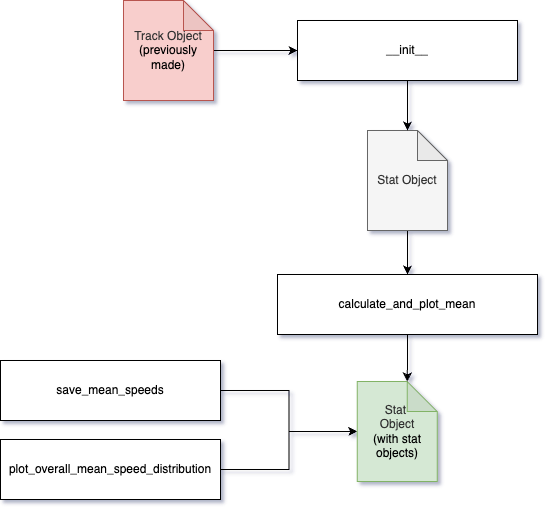

The diagram above was exported from draw.io. Its source (the exported page's mxGraphModel, read from the mxfile embedded in the PNG):
<mxGraphModel dx="1242" dy="786" grid="1" gridSize="10" guides="1" tooltips="1" connect="1" arrows="1" fold="1" page="1" pageScale="1" pageWidth="850" pageHeight="1100" math="0" shadow="0">
  <root>
    <mxCell id="0" />
    <mxCell id="1" parent="0" />
    <mxCell id="ToZn9Ns7UTrErCQXNfnG-1" value="__init__" style="rounded=0;whiteSpace=wrap;html=1;" parent="1" vertex="1">
      <mxGeometry x="443" y="80" width="220" height="60" as="geometry" />
    </mxCell>
    <mxCell id="ToZn9Ns7UTrErCQXNfnG-6" value="calculate_and_plot_mean" style="rounded=0;whiteSpace=wrap;html=1;" parent="1" vertex="1">
      <mxGeometry x="423" y="334" width="260" height="60" as="geometry" />
    </mxCell>
    <mxCell id="ToZn9Ns7UTrErCQXNfnG-21" style="edgeStyle=orthogonalEdgeStyle;rounded=0;orthogonalLoop=1;jettySize=auto;html=1;entryX=0;entryY=0.5;entryDx=0;entryDy=0;entryPerimeter=0;" parent="1" source="ToZn9Ns7UTrErCQXNfnG-10" target="ToZn9Ns7UTrErCQXNfnG-32" edge="1">
      <mxGeometry relative="1" as="geometry">
        <mxPoint x="369" y="263" as="targetPoint" />
      </mxGeometry>
    </mxCell>
    <mxCell id="ToZn9Ns7UTrErCQXNfnG-10" value="save_mean_speeds" style="rounded=0;whiteSpace=wrap;html=1;" parent="1" vertex="1">
      <mxGeometry x="146" y="420" width="220" height="60" as="geometry" />
    </mxCell>
    <mxCell id="ToZn9Ns7UTrErCQXNfnG-38" style="edgeStyle=orthogonalEdgeStyle;rounded=0;orthogonalLoop=1;jettySize=auto;html=1;" parent="1" source="ToZn9Ns7UTrErCQXNfnG-13" target="ToZn9Ns7UTrErCQXNfnG-32" edge="1">
      <mxGeometry relative="1" as="geometry" />
    </mxCell>
    <mxCell id="ToZn9Ns7UTrErCQXNfnG-13" value="plot_overall_mean_speed_distribution" style="rounded=0;whiteSpace=wrap;html=1;" parent="1" vertex="1">
      <mxGeometry x="146" y="499" width="220" height="60" as="geometry" />
    </mxCell>
    <mxCell id="ToZn9Ns7UTrErCQXNfnG-32" value="&lt;div&gt;&lt;span style=&quot;color: rgb(51, 51, 51);&quot;&gt;Stat&amp;nbsp;&lt;/span&gt;&lt;div style=&quot;color: rgb(51, 51, 51);&quot;&gt;Object&lt;/div&gt;(with stat objects)&lt;/div&gt;" style="shape=note;whiteSpace=wrap;html=1;backgroundOutline=1;darkOpacity=0.05;fillColor=#d5e8d4;strokeColor=#82b366;" parent="1" vertex="1">
      <mxGeometry x="502.75" y="441" width="80" height="100" as="geometry" />
    </mxCell>
    <mxCell id="gqzKfvumBN-k6zSWEGf8-6" style="edgeStyle=orthogonalEdgeStyle;rounded=0;orthogonalLoop=1;jettySize=auto;html=1;" parent="1" source="ToZn9Ns7UTrErCQXNfnG-33" target="ToZn9Ns7UTrErCQXNfnG-6" edge="1">
      <mxGeometry relative="1" as="geometry" />
    </mxCell>
    <mxCell id="ToZn9Ns7UTrErCQXNfnG-33" value="Stat Object" style="shape=note;whiteSpace=wrap;html=1;backgroundOutline=1;darkOpacity=0.05;fillColor=#f5f5f5;fontColor=#333333;strokeColor=#666666;" parent="1" vertex="1">
      <mxGeometry x="513" y="190" width="80" height="100" as="geometry" />
    </mxCell>
    <mxCell id="ToZn9Ns7UTrErCQXNfnG-34" style="edgeStyle=orthogonalEdgeStyle;rounded=0;orthogonalLoop=1;jettySize=auto;html=1;entryX=0.5;entryY=0;entryDx=0;entryDy=0;entryPerimeter=0;" parent="1" source="ToZn9Ns7UTrErCQXNfnG-1" target="ToZn9Ns7UTrErCQXNfnG-33" edge="1">
      <mxGeometry relative="1" as="geometry" />
    </mxCell>
    <mxCell id="gqzKfvumBN-k6zSWEGf8-2" style="edgeStyle=orthogonalEdgeStyle;rounded=0;orthogonalLoop=1;jettySize=auto;html=1;" parent="1" source="gqzKfvumBN-k6zSWEGf8-1" target="ToZn9Ns7UTrErCQXNfnG-1" edge="1">
      <mxGeometry relative="1" as="geometry" />
    </mxCell>
    <mxCell id="gqzKfvumBN-k6zSWEGf8-1" value="&lt;span style=&quot;color: rgb(51, 51, 51);&quot;&gt;Track&amp;nbsp;&lt;/span&gt;&lt;span style=&quot;color: rgb(51, 51, 51); background-color: initial;&quot;&gt;Object&lt;/span&gt;&lt;div&gt;(previously made)&lt;br&gt;&lt;/div&gt;" style="shape=note;whiteSpace=wrap;html=1;backgroundOutline=1;darkOpacity=0.05;fillColor=#f8cecc;strokeColor=#b85450;" parent="1" vertex="1">
      <mxGeometry x="269" y="60" width="90" height="100" as="geometry" />
    </mxCell>
    <mxCell id="sph2oNgtxdhs82dVt2Tf-1" style="edgeStyle=orthogonalEdgeStyle;rounded=0;orthogonalLoop=1;jettySize=auto;html=1;entryX=0;entryY=0;entryDx=50;entryDy=0;entryPerimeter=0;" edge="1" parent="1" source="ToZn9Ns7UTrErCQXNfnG-6" target="ToZn9Ns7UTrErCQXNfnG-32">
      <mxGeometry relative="1" as="geometry" />
    </mxCell>
  </root>
</mxGraphModel>